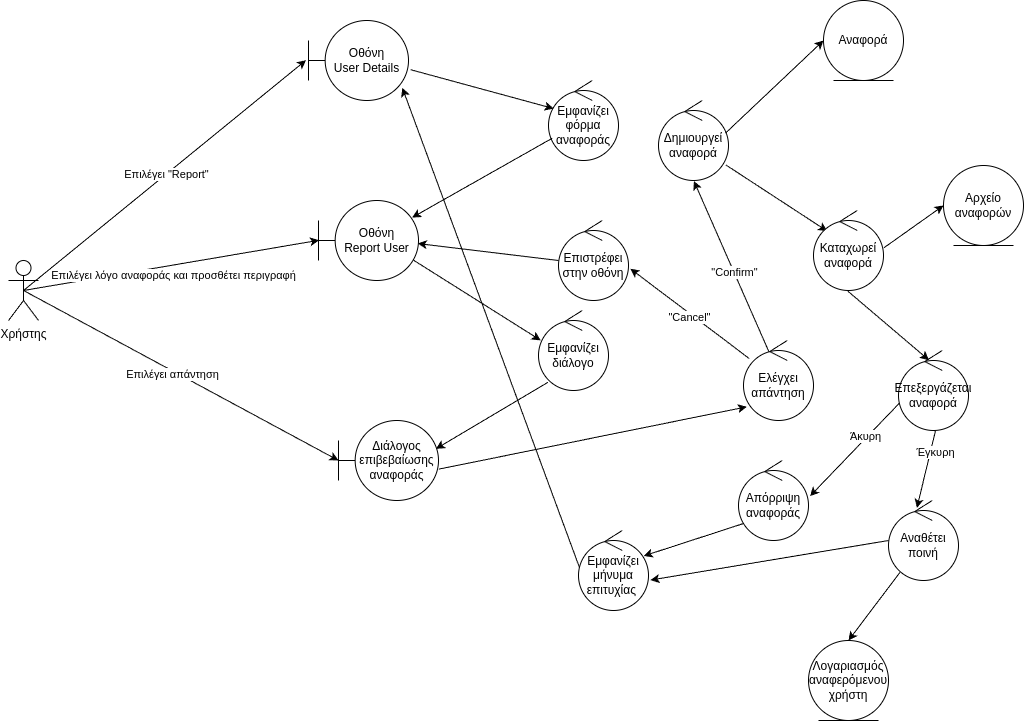

The diagram above was exported from draw.io. Its source (the exported page's mxGraphModel, read from the mxfile embedded in the PNG):
<mxGraphModel dx="-84" dy="795" grid="1" gridSize="10" guides="1" tooltips="1" connect="1" arrows="0" fold="1" page="1" pageScale="1" pageWidth="1100" pageHeight="850" background="#ffffff" math="0" shadow="0">
  <root>
    <mxCell id="0" />
    <mxCell id="1" parent="0" />
    <mxCell id="DqJ-K6Y3_9FV7fpz-t7j-108" value="Χρήστης" style="shape=umlActor;verticalLabelPosition=bottom;verticalAlign=top;html=1;" parent="1" vertex="1">
      <mxGeometry x="1120" y="300" width="30" height="60" as="geometry" />
    </mxCell>
    <mxCell id="DqJ-K6Y3_9FV7fpz-t7j-109" value="Οθόνη&lt;br&gt;User Details" style="shape=umlBoundary;whiteSpace=wrap;html=1;" parent="1" vertex="1">
      <mxGeometry x="1420" y="60" width="100" height="80" as="geometry" />
    </mxCell>
    <mxCell id="DqJ-K6Y3_9FV7fpz-t7j-110" value="" style="endArrow=classic;html=1;rounded=0;exitX=0.5;exitY=0.5;exitDx=0;exitDy=0;exitPerimeter=0;entryX=-0.025;entryY=0.496;entryDx=0;entryDy=0;entryPerimeter=0;" parent="1" source="DqJ-K6Y3_9FV7fpz-t7j-108" target="DqJ-K6Y3_9FV7fpz-t7j-109" edge="1">
      <mxGeometry width="50" height="50" relative="1" as="geometry">
        <mxPoint x="1340" y="200" as="sourcePoint" />
        <mxPoint x="1390" y="150" as="targetPoint" />
      </mxGeometry>
    </mxCell>
    <mxCell id="DqJ-K6Y3_9FV7fpz-t7j-111" value="Επιλέγει &quot;Report&quot;" style="edgeLabel;html=1;align=center;verticalAlign=middle;resizable=0;points=[];" parent="DqJ-K6Y3_9FV7fpz-t7j-110" connectable="0" vertex="1">
      <mxGeometry x="0.0097" relative="1" as="geometry">
        <mxPoint as="offset" />
      </mxGeometry>
    </mxCell>
    <mxCell id="DqJ-K6Y3_9FV7fpz-t7j-112" value="Εμφανίζει&lt;br&gt;φόρμα αναφοράς" style="ellipse;shape=umlControl;whiteSpace=wrap;html=1;" parent="1" vertex="1">
      <mxGeometry x="1660" y="120" width="70" height="80" as="geometry" />
    </mxCell>
    <mxCell id="DqJ-K6Y3_9FV7fpz-t7j-113" value="" style="endArrow=classic;html=1;rounded=0;exitX=1.022;exitY=0.615;exitDx=0;exitDy=0;exitPerimeter=0;entryX=0.073;entryY=0.351;entryDx=0;entryDy=0;entryPerimeter=0;" parent="1" source="DqJ-K6Y3_9FV7fpz-t7j-109" target="DqJ-K6Y3_9FV7fpz-t7j-112" edge="1">
      <mxGeometry width="50" height="50" relative="1" as="geometry">
        <mxPoint x="1530" y="190" as="sourcePoint" />
        <mxPoint x="1580" y="140" as="targetPoint" />
      </mxGeometry>
    </mxCell>
    <mxCell id="DqJ-K6Y3_9FV7fpz-t7j-114" value="" style="endArrow=classic;html=1;rounded=0;entryX=0.936;entryY=0.213;entryDx=0;entryDy=0;entryPerimeter=0;" parent="1" source="DqJ-K6Y3_9FV7fpz-t7j-112" target="DqJ-K6Y3_9FV7fpz-t7j-115" edge="1">
      <mxGeometry width="50" height="50" relative="1" as="geometry">
        <mxPoint x="1510" y="200" as="sourcePoint" />
        <mxPoint x="1530" y="260" as="targetPoint" />
      </mxGeometry>
    </mxCell>
    <mxCell id="DqJ-K6Y3_9FV7fpz-t7j-115" value="Οθόνη&lt;br&gt;Report User" style="shape=umlBoundary;whiteSpace=wrap;html=1;" parent="1" vertex="1">
      <mxGeometry x="1430" y="240" width="100" height="80" as="geometry" />
    </mxCell>
    <mxCell id="DqJ-K6Y3_9FV7fpz-t7j-116" value="" style="endArrow=classic;html=1;rounded=0;exitX=0.5;exitY=0.5;exitDx=0;exitDy=0;exitPerimeter=0;entryX=0.005;entryY=0.497;entryDx=0;entryDy=0;entryPerimeter=0;" parent="1" source="DqJ-K6Y3_9FV7fpz-t7j-108" target="DqJ-K6Y3_9FV7fpz-t7j-115" edge="1">
      <mxGeometry width="50" height="50" relative="1" as="geometry">
        <mxPoint x="1450" y="250" as="sourcePoint" />
        <mxPoint x="1500" y="200" as="targetPoint" />
      </mxGeometry>
    </mxCell>
    <mxCell id="DqJ-K6Y3_9FV7fpz-t7j-117" value="Επιλέγει λόγο αναφοράς και προσθέτει περιγραφή" style="edgeLabel;html=1;align=center;verticalAlign=middle;resizable=0;points=[];" parent="DqJ-K6Y3_9FV7fpz-t7j-116" connectable="0" vertex="1">
      <mxGeometry x="-0.0917" relative="1" as="geometry">
        <mxPoint x="15" y="7" as="offset" />
      </mxGeometry>
    </mxCell>
    <mxCell id="DqJ-K6Y3_9FV7fpz-t7j-118" value="" style="endArrow=classic;html=1;rounded=0;exitX=0.95;exitY=0.746;exitDx=0;exitDy=0;exitPerimeter=0;entryX=0.031;entryY=0.373;entryDx=0;entryDy=0;entryPerimeter=0;" parent="1" source="DqJ-K6Y3_9FV7fpz-t7j-115" target="DqJ-K6Y3_9FV7fpz-t7j-119" edge="1">
      <mxGeometry width="50" height="50" relative="1" as="geometry">
        <mxPoint x="1520" y="380" as="sourcePoint" />
        <mxPoint x="1540" y="337" as="targetPoint" />
      </mxGeometry>
    </mxCell>
    <mxCell id="DqJ-K6Y3_9FV7fpz-t7j-119" value="Εμφανίζει&lt;br&gt;διάλογο" style="ellipse;shape=umlControl;whiteSpace=wrap;html=1;" parent="1" vertex="1">
      <mxGeometry x="1650" y="350" width="70" height="80" as="geometry" />
    </mxCell>
    <mxCell id="DqJ-K6Y3_9FV7fpz-t7j-120" value="" style="endArrow=classic;html=1;rounded=0;exitX=0.132;exitY=0.899;exitDx=0;exitDy=0;exitPerimeter=0;entryX=0.974;entryY=0.354;entryDx=0;entryDy=0;entryPerimeter=0;" parent="1" source="DqJ-K6Y3_9FV7fpz-t7j-119" target="DqJ-K6Y3_9FV7fpz-t7j-122" edge="1">
      <mxGeometry width="50" height="50" relative="1" as="geometry">
        <mxPoint x="1510" y="380" as="sourcePoint" />
        <mxPoint x="1550" y="420" as="targetPoint" />
      </mxGeometry>
    </mxCell>
    <mxCell id="DqJ-K6Y3_9FV7fpz-t7j-122" value="Διάλογος&lt;br&gt;επιβεβαίωσης&lt;br&gt;αναφοράς" style="shape=umlBoundary;whiteSpace=wrap;html=1;" parent="1" vertex="1">
      <mxGeometry x="1450" y="460" width="100" height="80" as="geometry" />
    </mxCell>
    <mxCell id="DqJ-K6Y3_9FV7fpz-t7j-123" value="" style="endArrow=classic;html=1;rounded=0;exitX=1.003;exitY=0.608;exitDx=0;exitDy=0;exitPerimeter=0;entryX=0.047;entryY=0.829;entryDx=0;entryDy=0;entryPerimeter=0;" parent="1" source="DqJ-K6Y3_9FV7fpz-t7j-122" target="DqJ-K6Y3_9FV7fpz-t7j-124" edge="1">
      <mxGeometry width="50" height="50" relative="1" as="geometry">
        <mxPoint x="1430" y="400" as="sourcePoint" />
        <mxPoint x="1680" y="440" as="targetPoint" />
      </mxGeometry>
    </mxCell>
    <mxCell id="DqJ-K6Y3_9FV7fpz-t7j-124" value="Ελέγχει&lt;br&gt;απάντηση" style="ellipse;shape=umlControl;whiteSpace=wrap;html=1;" parent="1" vertex="1">
      <mxGeometry x="1855" y="380" width="70" height="80" as="geometry" />
    </mxCell>
    <mxCell id="DqJ-K6Y3_9FV7fpz-t7j-125" value="" style="endArrow=classic;html=1;rounded=0;exitX=0.363;exitY=0.141;exitDx=0;exitDy=0;exitPerimeter=0;entryX=0.506;entryY=1.007;entryDx=0;entryDy=0;entryPerimeter=0;" parent="1" source="DqJ-K6Y3_9FV7fpz-t7j-124" target="DqJ-K6Y3_9FV7fpz-t7j-129" edge="1">
      <mxGeometry width="50" height="50" relative="1" as="geometry">
        <mxPoint x="1540" y="590" as="sourcePoint" />
        <mxPoint x="1770" y="189" as="targetPoint" />
      </mxGeometry>
    </mxCell>
    <mxCell id="DqJ-K6Y3_9FV7fpz-t7j-127" value="&quot;Confirm&quot;" style="edgeLabel;html=1;align=center;verticalAlign=middle;resizable=0;points=[];" parent="DqJ-K6Y3_9FV7fpz-t7j-125" connectable="0" vertex="1">
      <mxGeometry x="-0.071" relative="1" as="geometry">
        <mxPoint as="offset" />
      </mxGeometry>
    </mxCell>
    <mxCell id="DqJ-K6Y3_9FV7fpz-t7j-129" value="Δημιουργεί&lt;br&gt;αναφορά" style="ellipse;shape=umlControl;whiteSpace=wrap;html=1;" parent="1" vertex="1">
      <mxGeometry x="1770" y="140" width="70" height="80" as="geometry" />
    </mxCell>
    <mxCell id="DqJ-K6Y3_9FV7fpz-t7j-131" value="Αναφορά" style="ellipse;shape=umlEntity;whiteSpace=wrap;html=1;" parent="1" vertex="1">
      <mxGeometry x="1935" y="40" width="80" height="80" as="geometry" />
    </mxCell>
    <mxCell id="DqJ-K6Y3_9FV7fpz-t7j-132" value="" style="endArrow=classic;html=1;rounded=0;exitX=0.958;exitY=0.407;exitDx=0;exitDy=0;exitPerimeter=0;entryX=0;entryY=0.5;entryDx=0;entryDy=0;" parent="1" source="DqJ-K6Y3_9FV7fpz-t7j-129" target="DqJ-K6Y3_9FV7fpz-t7j-131" edge="1">
      <mxGeometry width="50" height="50" relative="1" as="geometry">
        <mxPoint x="1615" y="400" as="sourcePoint" />
        <mxPoint x="1665" y="350" as="targetPoint" />
      </mxGeometry>
    </mxCell>
    <mxCell id="DqJ-K6Y3_9FV7fpz-t7j-133" value="" style="endArrow=classic;html=1;rounded=0;exitX=0.961;exitY=0.805;exitDx=0;exitDy=0;exitPerimeter=0;entryX=0.196;entryY=0.258;entryDx=0;entryDy=0;entryPerimeter=0;" parent="1" source="DqJ-K6Y3_9FV7fpz-t7j-129" target="DqJ-K6Y3_9FV7fpz-t7j-134" edge="1">
      <mxGeometry width="50" height="50" relative="1" as="geometry">
        <mxPoint x="1575" y="510" as="sourcePoint" />
        <mxPoint x="1695" y="490" as="targetPoint" />
      </mxGeometry>
    </mxCell>
    <mxCell id="DqJ-K6Y3_9FV7fpz-t7j-134" value="Καταχωρεί&lt;br&gt;αναφορά" style="ellipse;shape=umlControl;whiteSpace=wrap;html=1;" parent="1" vertex="1">
      <mxGeometry x="1925" y="250" width="70" height="80" as="geometry" />
    </mxCell>
    <mxCell id="DqJ-K6Y3_9FV7fpz-t7j-135" value="Αρχείο&lt;br&gt;αναφορών" style="ellipse;shape=umlEntity;whiteSpace=wrap;html=1;" parent="1" vertex="1">
      <mxGeometry x="2055" y="205" width="80" height="80" as="geometry" />
    </mxCell>
    <mxCell id="DqJ-K6Y3_9FV7fpz-t7j-136" value="" style="endArrow=classic;html=1;rounded=0;exitX=1.003;exitY=0.468;exitDx=0;exitDy=0;exitPerimeter=0;entryX=0;entryY=0.5;entryDx=0;entryDy=0;" parent="1" source="DqJ-K6Y3_9FV7fpz-t7j-134" target="DqJ-K6Y3_9FV7fpz-t7j-135" edge="1">
      <mxGeometry width="50" height="50" relative="1" as="geometry">
        <mxPoint x="1725" y="590" as="sourcePoint" />
        <mxPoint x="1815" y="600" as="targetPoint" />
      </mxGeometry>
    </mxCell>
    <mxCell id="DqJ-K6Y3_9FV7fpz-t7j-137" value="Αναθέτει&lt;br&gt;ποινή" style="ellipse;shape=umlControl;whiteSpace=wrap;html=1;" parent="1" vertex="1">
      <mxGeometry x="2000" y="540" width="70" height="80" as="geometry" />
    </mxCell>
    <mxCell id="DqJ-K6Y3_9FV7fpz-t7j-138" value="" style="endArrow=classic;html=1;rounded=0;entryX=0.406;entryY=0.092;entryDx=0;entryDy=0;entryPerimeter=0;exitX=0.528;exitY=1.004;exitDx=0;exitDy=0;exitPerimeter=0;" parent="1" source="10" target="DqJ-K6Y3_9FV7fpz-t7j-137" edge="1">
      <mxGeometry width="50" height="50" relative="1" as="geometry">
        <mxPoint x="2030" y="300" as="sourcePoint" />
        <mxPoint x="1705" y="580" as="targetPoint" />
      </mxGeometry>
    </mxCell>
    <mxCell id="9" value="Έγκυρη" style="edgeLabel;html=1;align=center;verticalAlign=middle;resizable=0;points=[];" parent="DqJ-K6Y3_9FV7fpz-t7j-138" vertex="1" connectable="0">
      <mxGeometry x="-0.4418" y="-2" relative="1" as="geometry">
        <mxPoint x="7" as="offset" />
      </mxGeometry>
    </mxCell>
    <mxCell id="DqJ-K6Y3_9FV7fpz-t7j-139" value="Λογαριασμός αναφερόμενου&lt;br&gt;χρήστη" style="ellipse;shape=umlEntity;whiteSpace=wrap;html=1;" parent="1" vertex="1">
      <mxGeometry x="1920" y="680" width="80" height="80" as="geometry" />
    </mxCell>
    <mxCell id="DqJ-K6Y3_9FV7fpz-t7j-140" value="" style="endArrow=classic;html=1;rounded=0;exitX=0.165;exitY=0.897;exitDx=0;exitDy=0;exitPerimeter=0;entryX=0.5;entryY=0;entryDx=0;entryDy=0;" parent="1" source="DqJ-K6Y3_9FV7fpz-t7j-137" target="DqJ-K6Y3_9FV7fpz-t7j-139" edge="1">
      <mxGeometry width="50" height="50" relative="1" as="geometry">
        <mxPoint x="1635" y="580" as="sourcePoint" />
        <mxPoint x="1685" y="530" as="targetPoint" />
      </mxGeometry>
    </mxCell>
    <mxCell id="2" value="" style="endArrow=classic;html=1;exitX=0.5;exitY=0.5;exitDx=0;exitDy=0;exitPerimeter=0;entryX=0;entryY=0.5;entryDx=0;entryDy=0;entryPerimeter=0;" parent="1" source="DqJ-K6Y3_9FV7fpz-t7j-108" target="DqJ-K6Y3_9FV7fpz-t7j-122" edge="1">
      <mxGeometry width="50" height="50" relative="1" as="geometry">
        <mxPoint x="1370" y="290" as="sourcePoint" />
        <mxPoint x="1420" y="240" as="targetPoint" />
      </mxGeometry>
    </mxCell>
    <mxCell id="3" value="&lt;span style=&quot;color: rgb(0, 0, 0);&quot;&gt;Επιλέγει απάντηση&lt;/span&gt;" style="edgeLabel;html=1;align=center;verticalAlign=middle;resizable=0;points=[];" parent="2" vertex="1" connectable="0">
      <mxGeometry x="-0.048" y="-3" relative="1" as="geometry">
        <mxPoint as="offset" />
      </mxGeometry>
    </mxCell>
    <mxCell id="5" value="Απόρριψη&lt;br&gt;αναφοράς" style="ellipse;shape=umlControl;whiteSpace=wrap;html=1;" parent="1" vertex="1">
      <mxGeometry x="1850" y="500" width="70" height="80" as="geometry" />
    </mxCell>
    <mxCell id="6" value="" style="endArrow=classic;html=1;entryX=1.022;entryY=0.445;entryDx=0;entryDy=0;entryPerimeter=0;exitX=0.014;exitY=0.657;exitDx=0;exitDy=0;exitPerimeter=0;" parent="1" source="10" target="5" edge="1">
      <mxGeometry width="50" height="50" relative="1" as="geometry">
        <mxPoint x="1900" y="290" as="sourcePoint" />
        <mxPoint x="1925" y="310" as="targetPoint" />
      </mxGeometry>
    </mxCell>
    <mxCell id="8" value="Άκυρη" style="edgeLabel;html=1;align=center;verticalAlign=middle;resizable=0;points=[];" parent="6" vertex="1" connectable="0">
      <mxGeometry x="-0.2523" y="-2" relative="1" as="geometry">
        <mxPoint as="offset" />
      </mxGeometry>
    </mxCell>
    <mxCell id="10" value="Επεξεργάζεται&lt;div&gt;αναφορά&lt;/div&gt;" style="ellipse;shape=umlControl;whiteSpace=wrap;html=1;" parent="1" vertex="1">
      <mxGeometry x="2010" y="390" width="70" height="80" as="geometry" />
    </mxCell>
    <mxCell id="11" value="" style="endArrow=classic;html=1;exitX=0.49;exitY=1.008;exitDx=0;exitDy=0;exitPerimeter=0;entryX=0.435;entryY=0.121;entryDx=0;entryDy=0;entryPerimeter=0;" parent="1" source="DqJ-K6Y3_9FV7fpz-t7j-134" target="10" edge="1">
      <mxGeometry width="50" height="50" relative="1" as="geometry">
        <mxPoint x="1850" y="500" as="sourcePoint" />
        <mxPoint x="1900" y="450" as="targetPoint" />
      </mxGeometry>
    </mxCell>
    <mxCell id="12" value="" style="endArrow=classic;html=1;exitX=0.071;exitY=0.788;exitDx=0;exitDy=0;exitPerimeter=0;entryX=0.932;entryY=0.318;entryDx=0;entryDy=0;entryPerimeter=0;" parent="1" source="5" target="15" edge="1">
      <mxGeometry width="50" height="50" relative="1" as="geometry">
        <mxPoint x="1750" y="630" as="sourcePoint" />
        <mxPoint x="1740" y="600" as="targetPoint" />
      </mxGeometry>
    </mxCell>
    <mxCell id="14" value="" style="endArrow=classic;html=1;exitX=0;exitY=0.5;exitDx=0;exitDy=0;exitPerimeter=0;entryX=1.028;entryY=0.62;entryDx=0;entryDy=0;entryPerimeter=0;" parent="1" source="DqJ-K6Y3_9FV7fpz-t7j-137" target="15" edge="1">
      <mxGeometry width="50" height="50" relative="1" as="geometry">
        <mxPoint x="1750" y="580" as="sourcePoint" />
        <mxPoint x="1760" y="680" as="targetPoint" />
      </mxGeometry>
    </mxCell>
    <mxCell id="15" value="Εμφανίζει&lt;div&gt;μήνυμα επιτυχίας&lt;span style=&quot;background-color: transparent;&quot;&gt;&amp;nbsp;&lt;/span&gt;&lt;/div&gt;" style="ellipse;shape=umlControl;whiteSpace=wrap;html=1;" parent="1" vertex="1">
      <mxGeometry x="1690" y="570" width="70" height="80" as="geometry" />
    </mxCell>
    <mxCell id="17" value="" style="endArrow=classic;html=1;exitX=0.014;exitY=0.463;exitDx=0;exitDy=0;exitPerimeter=0;entryX=0.938;entryY=0.841;entryDx=0;entryDy=0;entryPerimeter=0;" parent="1" source="15" target="DqJ-K6Y3_9FV7fpz-t7j-109" edge="1">
      <mxGeometry width="50" height="50" relative="1" as="geometry">
        <mxPoint x="1470" y="560" as="sourcePoint" />
        <mxPoint x="1541" y="720" as="targetPoint" />
      </mxGeometry>
    </mxCell>
    <mxCell id="21" value="" style="endArrow=classic;html=1;entryX=1.027;entryY=0.603;entryDx=0;entryDy=0;entryPerimeter=0;" parent="1" source="DqJ-K6Y3_9FV7fpz-t7j-124" target="22" edge="1">
      <mxGeometry width="50" height="50" relative="1" as="geometry">
        <mxPoint x="1790" y="360" as="sourcePoint" />
        <mxPoint x="1741" y="410" as="targetPoint" />
      </mxGeometry>
    </mxCell>
    <mxCell id="23" value="&quot;Cancel&quot;" style="edgeLabel;html=1;align=center;verticalAlign=middle;resizable=0;points=[];" parent="21" vertex="1" connectable="0">
      <mxGeometry x="-0.0187" y="3" relative="1" as="geometry">
        <mxPoint as="offset" />
      </mxGeometry>
    </mxCell>
    <mxCell id="22" value="Επιστρέφει στην οθόνη" style="ellipse;shape=umlControl;whiteSpace=wrap;html=1;" parent="1" vertex="1">
      <mxGeometry x="1670" y="260" width="70" height="80" as="geometry" />
    </mxCell>
    <mxCell id="24" value="" style="endArrow=classic;html=1;exitX=0;exitY=0.5;exitDx=0;exitDy=0;exitPerimeter=0;entryX=0.993;entryY=0.538;entryDx=0;entryDy=0;entryPerimeter=0;" parent="1" source="22" target="DqJ-K6Y3_9FV7fpz-t7j-115" edge="1">
      <mxGeometry width="50" height="50" relative="1" as="geometry">
        <mxPoint x="1620" y="410" as="sourcePoint" />
        <mxPoint x="1670" y="360" as="targetPoint" />
      </mxGeometry>
    </mxCell>
  </root>
</mxGraphModel>